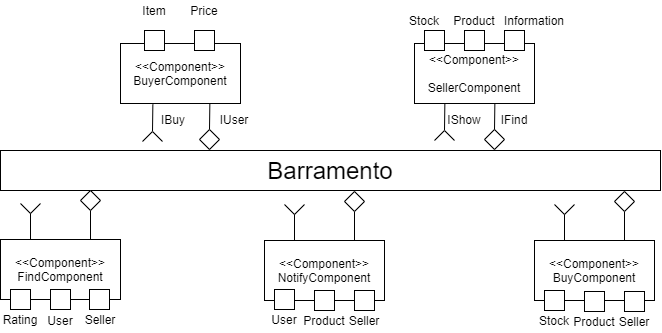

The diagram above was exported from draw.io. Its source (the exported page's mxGraphModel, read from the mxfile embedded in the PNG):
<mxGraphModel dx="1185" dy="637" grid="1" gridSize="10" guides="1" tooltips="1" connect="1" arrows="1" fold="1" page="1" pageScale="1" pageWidth="827" pageHeight="1169" math="0" shadow="0">
  <root>
    <mxCell id="0" />
    <mxCell id="1" parent="0" />
    <mxCell id="nppXL9HJ17B8TclIfrKh-2" value="&amp;lt;&amp;lt;Component&amp;gt;&amp;gt;&lt;br&gt;BuyerComponent" style="rounded=0;whiteSpace=wrap;html=1;" vertex="1" parent="1">
      <mxGeometry x="201" y="563" width="120" height="60" as="geometry" />
    </mxCell>
    <mxCell id="nppXL9HJ17B8TclIfrKh-3" value="&lt;span&gt;&amp;lt;&amp;lt;Component&amp;gt;&amp;gt;&lt;/span&gt;&lt;br&gt;&lt;span&gt;&lt;br&gt;SellerComponent&lt;/span&gt;" style="rounded=0;whiteSpace=wrap;html=1;" vertex="1" parent="1">
      <mxGeometry x="495" y="563" width="120" height="60" as="geometry" />
    </mxCell>
    <mxCell id="nppXL9HJ17B8TclIfrKh-4" value="&lt;span&gt;&amp;lt;&amp;lt;Component&amp;gt;&amp;gt;&lt;/span&gt;&lt;br&gt;&lt;span&gt;NotifyComponent&lt;/span&gt;" style="rounded=0;whiteSpace=wrap;html=1;" vertex="1" parent="1">
      <mxGeometry x="345" y="760" width="120" height="60" as="geometry" />
    </mxCell>
    <mxCell id="nppXL9HJ17B8TclIfrKh-5" value="&lt;font style=&quot;font-size: 24px&quot;&gt;Barramento&lt;/font&gt;" style="rounded=0;whiteSpace=wrap;html=1;" vertex="1" parent="1">
      <mxGeometry x="81" y="670" width="660" height="40" as="geometry" />
    </mxCell>
    <mxCell id="nppXL9HJ17B8TclIfrKh-6" value="" style="endArrow=none;html=1;entryX=0.453;entryY=0.992;entryDx=0;entryDy=0;entryPerimeter=0;exitX=0.5;exitY=0;exitDx=0;exitDy=0;" edge="1" parent="1" source="nppXL9HJ17B8TclIfrKh-13">
      <mxGeometry width="50" height="50" relative="1" as="geometry">
        <mxPoint x="294" y="649" as="sourcePoint" />
        <mxPoint x="290.3599999999999" y="622.52" as="targetPoint" />
      </mxGeometry>
    </mxCell>
    <mxCell id="nppXL9HJ17B8TclIfrKh-7" value="" style="endArrow=none;html=1;entryX=0.453;entryY=0.992;entryDx=0;entryDy=0;entryPerimeter=0;" edge="1" parent="1">
      <mxGeometry width="50" height="50" relative="1" as="geometry">
        <mxPoint x="525" y="649.48" as="sourcePoint" />
        <mxPoint x="525.3600000000001" y="623" as="targetPoint" />
      </mxGeometry>
    </mxCell>
    <mxCell id="nppXL9HJ17B8TclIfrKh-8" value="" style="endArrow=none;html=1;entryX=0.453;entryY=0.992;entryDx=0;entryDy=0;entryPerimeter=0;" edge="1" parent="1">
      <mxGeometry width="50" height="50" relative="1" as="geometry">
        <mxPoint x="575" y="649.48" as="sourcePoint" />
        <mxPoint x="575.3600000000001" y="623" as="targetPoint" />
      </mxGeometry>
    </mxCell>
    <mxCell id="nppXL9HJ17B8TclIfrKh-9" value="" style="endArrow=none;html=1;exitX=0.25;exitY=0;exitDx=0;exitDy=0;" edge="1" parent="1" source="nppXL9HJ17B8TclIfrKh-4">
      <mxGeometry width="50" height="50" relative="1" as="geometry">
        <mxPoint x="385" y="760" as="sourcePoint" />
        <mxPoint x="375" y="734" as="targetPoint" />
      </mxGeometry>
    </mxCell>
    <mxCell id="nppXL9HJ17B8TclIfrKh-10" value="" style="endArrow=none;html=1;entryX=0.5;entryY=1;entryDx=0;entryDy=0;" edge="1" parent="1" target="nppXL9HJ17B8TclIfrKh-11">
      <mxGeometry width="50" height="50" relative="1" as="geometry">
        <mxPoint x="435" y="760" as="sourcePoint" />
        <mxPoint x="435.3600000000001" y="733.52" as="targetPoint" />
      </mxGeometry>
    </mxCell>
    <mxCell id="nppXL9HJ17B8TclIfrKh-11" value="" style="rhombus;whiteSpace=wrap;html=1;" vertex="1" parent="1">
      <mxGeometry x="425" y="711" width="20" height="20" as="geometry" />
    </mxCell>
    <mxCell id="nppXL9HJ17B8TclIfrKh-12" value="" style="rhombus;whiteSpace=wrap;html=1;" vertex="1" parent="1">
      <mxGeometry x="565" y="649" width="20" height="20" as="geometry" />
    </mxCell>
    <mxCell id="nppXL9HJ17B8TclIfrKh-13" value="" style="rhombus;whiteSpace=wrap;html=1;" vertex="1" parent="1">
      <mxGeometry x="280" y="649" width="20" height="20" as="geometry" />
    </mxCell>
    <mxCell id="nppXL9HJ17B8TclIfrKh-21" value="" style="group" vertex="1" connectable="0" parent="1">
      <mxGeometry x="515" y="650" width="20" height="10" as="geometry" />
    </mxCell>
    <mxCell id="nppXL9HJ17B8TclIfrKh-19" value="" style="endArrow=none;html=1;" edge="1" parent="nppXL9HJ17B8TclIfrKh-21">
      <mxGeometry width="50" height="50" relative="1" as="geometry">
        <mxPoint y="10" as="sourcePoint" />
        <mxPoint x="10" as="targetPoint" />
      </mxGeometry>
    </mxCell>
    <mxCell id="nppXL9HJ17B8TclIfrKh-20" value="" style="endArrow=none;html=1;" edge="1" parent="nppXL9HJ17B8TclIfrKh-21">
      <mxGeometry width="50" height="50" relative="1" as="geometry">
        <mxPoint x="20" y="10" as="sourcePoint" />
        <mxPoint x="10" as="targetPoint" />
      </mxGeometry>
    </mxCell>
    <mxCell id="nppXL9HJ17B8TclIfrKh-22" value="" style="group;rotation=-180;" vertex="1" connectable="0" parent="1">
      <mxGeometry x="365" y="724" width="20" height="10" as="geometry" />
    </mxCell>
    <mxCell id="nppXL9HJ17B8TclIfrKh-23" value="" style="endArrow=none;html=1;" edge="1" parent="nppXL9HJ17B8TclIfrKh-22">
      <mxGeometry width="50" height="50" relative="1" as="geometry">
        <mxPoint x="20" as="sourcePoint" />
        <mxPoint x="10" y="10" as="targetPoint" />
      </mxGeometry>
    </mxCell>
    <mxCell id="nppXL9HJ17B8TclIfrKh-24" value="" style="endArrow=none;html=1;" edge="1" parent="nppXL9HJ17B8TclIfrKh-22">
      <mxGeometry width="50" height="50" relative="1" as="geometry">
        <mxPoint as="sourcePoint" />
        <mxPoint x="10" y="10" as="targetPoint" />
      </mxGeometry>
    </mxCell>
    <mxCell id="nppXL9HJ17B8TclIfrKh-25" value="" style="rounded=0;whiteSpace=wrap;html=1;" vertex="1" parent="1">
      <mxGeometry x="225" y="550" width="20" height="20" as="geometry" />
    </mxCell>
    <mxCell id="nppXL9HJ17B8TclIfrKh-26" value="" style="rounded=0;whiteSpace=wrap;html=1;" vertex="1" parent="1">
      <mxGeometry x="275" y="550" width="20" height="20" as="geometry" />
    </mxCell>
    <mxCell id="nppXL9HJ17B8TclIfrKh-27" value="" style="rounded=0;whiteSpace=wrap;html=1;" vertex="1" parent="1">
      <mxGeometry x="435" y="810" width="20" height="20" as="geometry" />
    </mxCell>
    <mxCell id="nppXL9HJ17B8TclIfrKh-28" value="Item" style="text;html=1;strokeColor=none;fillColor=none;align=center;verticalAlign=middle;whiteSpace=wrap;rounded=0;" vertex="1" parent="1">
      <mxGeometry x="215" y="520" width="40" height="20" as="geometry" />
    </mxCell>
    <mxCell id="nppXL9HJ17B8TclIfrKh-29" value="Price" style="text;html=1;strokeColor=none;fillColor=none;align=center;verticalAlign=middle;whiteSpace=wrap;rounded=0;" vertex="1" parent="1">
      <mxGeometry x="265" y="520" width="40" height="20" as="geometry" />
    </mxCell>
    <mxCell id="nppXL9HJ17B8TclIfrKh-47" value="" style="endArrow=none;html=1;entryX=0.453;entryY=0.992;entryDx=0;entryDy=0;entryPerimeter=0;" edge="1" parent="1">
      <mxGeometry width="50" height="50" relative="1" as="geometry">
        <mxPoint x="233" y="650.48" as="sourcePoint" />
        <mxPoint x="233.36000000000013" y="624" as="targetPoint" />
      </mxGeometry>
    </mxCell>
    <mxCell id="nppXL9HJ17B8TclIfrKh-48" value="" style="group" vertex="1" connectable="0" parent="1">
      <mxGeometry x="223" y="651" width="20" height="10" as="geometry" />
    </mxCell>
    <mxCell id="nppXL9HJ17B8TclIfrKh-49" value="" style="endArrow=none;html=1;" edge="1" parent="nppXL9HJ17B8TclIfrKh-48">
      <mxGeometry width="50" height="50" relative="1" as="geometry">
        <mxPoint y="10" as="sourcePoint" />
        <mxPoint x="10" as="targetPoint" />
      </mxGeometry>
    </mxCell>
    <mxCell id="nppXL9HJ17B8TclIfrKh-50" value="" style="endArrow=none;html=1;" edge="1" parent="nppXL9HJ17B8TclIfrKh-48">
      <mxGeometry width="50" height="50" relative="1" as="geometry">
        <mxPoint x="20" y="10" as="sourcePoint" />
        <mxPoint x="10" as="targetPoint" />
      </mxGeometry>
    </mxCell>
    <mxCell id="nppXL9HJ17B8TclIfrKh-51" value="IBuy" style="text;html=1;strokeColor=none;fillColor=none;align=center;verticalAlign=middle;whiteSpace=wrap;rounded=0;" vertex="1" parent="1">
      <mxGeometry x="234" y="629" width="40" height="20" as="geometry" />
    </mxCell>
    <mxCell id="nppXL9HJ17B8TclIfrKh-52" value="IUser" style="text;html=1;strokeColor=none;fillColor=none;align=center;verticalAlign=middle;whiteSpace=wrap;rounded=0;" vertex="1" parent="1">
      <mxGeometry x="295" y="629" width="40" height="20" as="geometry" />
    </mxCell>
    <mxCell id="nppXL9HJ17B8TclIfrKh-53" value="" style="rounded=0;whiteSpace=wrap;html=1;" vertex="1" parent="1">
      <mxGeometry x="505" y="550" width="20" height="20" as="geometry" />
    </mxCell>
    <mxCell id="nppXL9HJ17B8TclIfrKh-54" value="" style="rounded=0;whiteSpace=wrap;html=1;" vertex="1" parent="1">
      <mxGeometry x="545" y="550" width="20" height="20" as="geometry" />
    </mxCell>
    <mxCell id="nppXL9HJ17B8TclIfrKh-55" value="" style="rounded=0;whiteSpace=wrap;html=1;" vertex="1" parent="1">
      <mxGeometry x="585" y="550" width="20" height="20" as="geometry" />
    </mxCell>
    <mxCell id="nppXL9HJ17B8TclIfrKh-56" value="Stock" style="text;html=1;strokeColor=none;fillColor=none;align=center;verticalAlign=middle;whiteSpace=wrap;rounded=0;" vertex="1" parent="1">
      <mxGeometry x="485" y="530" width="40" height="20" as="geometry" />
    </mxCell>
    <mxCell id="nppXL9HJ17B8TclIfrKh-57" value="Product" style="text;html=1;strokeColor=none;fillColor=none;align=center;verticalAlign=middle;whiteSpace=wrap;rounded=0;" vertex="1" parent="1">
      <mxGeometry x="535" y="530" width="40" height="20" as="geometry" />
    </mxCell>
    <mxCell id="nppXL9HJ17B8TclIfrKh-58" value="Information" style="text;html=1;strokeColor=none;fillColor=none;align=center;verticalAlign=middle;whiteSpace=wrap;rounded=0;" vertex="1" parent="1">
      <mxGeometry x="595" y="530" width="40" height="20" as="geometry" />
    </mxCell>
    <mxCell id="nppXL9HJ17B8TclIfrKh-59" value="IShow" style="text;html=1;strokeColor=none;fillColor=none;align=center;verticalAlign=middle;whiteSpace=wrap;rounded=0;" vertex="1" parent="1">
      <mxGeometry x="525" y="629" width="40" height="20" as="geometry" />
    </mxCell>
    <mxCell id="nppXL9HJ17B8TclIfrKh-60" value="IFind" style="text;html=1;strokeColor=none;fillColor=none;align=center;verticalAlign=middle;whiteSpace=wrap;rounded=0;" vertex="1" parent="1">
      <mxGeometry x="575" y="629" width="40" height="20" as="geometry" />
    </mxCell>
    <mxCell id="nppXL9HJ17B8TclIfrKh-61" value="&lt;span&gt;&amp;lt;&amp;lt;Component&amp;gt;&amp;gt;&lt;/span&gt;&lt;br&gt;&lt;span&gt;BuyComponent&lt;/span&gt;" style="rounded=0;whiteSpace=wrap;html=1;" vertex="1" parent="1">
      <mxGeometry x="615" y="760" width="120" height="60" as="geometry" />
    </mxCell>
    <mxCell id="nppXL9HJ17B8TclIfrKh-62" value="" style="endArrow=none;html=1;exitX=0.25;exitY=0;exitDx=0;exitDy=0;" edge="1" parent="1" source="nppXL9HJ17B8TclIfrKh-61">
      <mxGeometry width="50" height="50" relative="1" as="geometry">
        <mxPoint x="655" y="760" as="sourcePoint" />
        <mxPoint x="645" y="734" as="targetPoint" />
      </mxGeometry>
    </mxCell>
    <mxCell id="nppXL9HJ17B8TclIfrKh-63" value="" style="endArrow=none;html=1;entryX=0.5;entryY=1;entryDx=0;entryDy=0;" edge="1" parent="1" target="nppXL9HJ17B8TclIfrKh-64">
      <mxGeometry width="50" height="50" relative="1" as="geometry">
        <mxPoint x="705" y="760" as="sourcePoint" />
        <mxPoint x="705.3600000000001" y="733.52" as="targetPoint" />
      </mxGeometry>
    </mxCell>
    <mxCell id="nppXL9HJ17B8TclIfrKh-64" value="" style="rhombus;whiteSpace=wrap;html=1;" vertex="1" parent="1">
      <mxGeometry x="695" y="711" width="20" height="20" as="geometry" />
    </mxCell>
    <mxCell id="nppXL9HJ17B8TclIfrKh-65" value="" style="group;rotation=-180;" vertex="1" connectable="0" parent="1">
      <mxGeometry x="635" y="724" width="20" height="10" as="geometry" />
    </mxCell>
    <mxCell id="nppXL9HJ17B8TclIfrKh-66" value="" style="endArrow=none;html=1;" edge="1" parent="nppXL9HJ17B8TclIfrKh-65">
      <mxGeometry width="50" height="50" relative="1" as="geometry">
        <mxPoint x="20" as="sourcePoint" />
        <mxPoint x="10" y="10" as="targetPoint" />
      </mxGeometry>
    </mxCell>
    <mxCell id="nppXL9HJ17B8TclIfrKh-67" value="" style="endArrow=none;html=1;" edge="1" parent="nppXL9HJ17B8TclIfrKh-65">
      <mxGeometry width="50" height="50" relative="1" as="geometry">
        <mxPoint as="sourcePoint" />
        <mxPoint x="10" y="10" as="targetPoint" />
      </mxGeometry>
    </mxCell>
    <mxCell id="nppXL9HJ17B8TclIfrKh-69" value="&lt;span&gt;&amp;lt;&amp;lt;Component&amp;gt;&amp;gt;&lt;/span&gt;&lt;br&gt;&lt;span&gt;FindComponent&lt;/span&gt;" style="rounded=0;whiteSpace=wrap;html=1;" vertex="1" parent="1">
      <mxGeometry x="81" y="759" width="120" height="60" as="geometry" />
    </mxCell>
    <mxCell id="nppXL9HJ17B8TclIfrKh-70" value="" style="endArrow=none;html=1;exitX=0.25;exitY=0;exitDx=0;exitDy=0;" edge="1" parent="1" source="nppXL9HJ17B8TclIfrKh-69">
      <mxGeometry width="50" height="50" relative="1" as="geometry">
        <mxPoint x="121" y="759" as="sourcePoint" />
        <mxPoint x="111" y="733" as="targetPoint" />
      </mxGeometry>
    </mxCell>
    <mxCell id="nppXL9HJ17B8TclIfrKh-71" value="" style="endArrow=none;html=1;entryX=0.5;entryY=1;entryDx=0;entryDy=0;" edge="1" parent="1" target="nppXL9HJ17B8TclIfrKh-72">
      <mxGeometry width="50" height="50" relative="1" as="geometry">
        <mxPoint x="171" y="759" as="sourcePoint" />
        <mxPoint x="171.36000000000013" y="732.52" as="targetPoint" />
      </mxGeometry>
    </mxCell>
    <mxCell id="nppXL9HJ17B8TclIfrKh-72" value="" style="rhombus;whiteSpace=wrap;html=1;" vertex="1" parent="1">
      <mxGeometry x="161" y="710" width="20" height="20" as="geometry" />
    </mxCell>
    <mxCell id="nppXL9HJ17B8TclIfrKh-73" value="" style="group;rotation=-180;" vertex="1" connectable="0" parent="1">
      <mxGeometry x="101" y="723" width="20" height="10" as="geometry" />
    </mxCell>
    <mxCell id="nppXL9HJ17B8TclIfrKh-74" value="" style="endArrow=none;html=1;" edge="1" parent="nppXL9HJ17B8TclIfrKh-73">
      <mxGeometry width="50" height="50" relative="1" as="geometry">
        <mxPoint x="20" as="sourcePoint" />
        <mxPoint x="10" y="10" as="targetPoint" />
      </mxGeometry>
    </mxCell>
    <mxCell id="nppXL9HJ17B8TclIfrKh-75" value="" style="endArrow=none;html=1;" edge="1" parent="nppXL9HJ17B8TclIfrKh-73">
      <mxGeometry width="50" height="50" relative="1" as="geometry">
        <mxPoint as="sourcePoint" />
        <mxPoint x="10" y="10" as="targetPoint" />
      </mxGeometry>
    </mxCell>
    <mxCell id="nppXL9HJ17B8TclIfrKh-76" value="" style="rounded=0;whiteSpace=wrap;html=1;" vertex="1" parent="1">
      <mxGeometry x="131" y="809" width="20" height="20" as="geometry" />
    </mxCell>
    <mxCell id="nppXL9HJ17B8TclIfrKh-78" value="" style="rounded=0;whiteSpace=wrap;html=1;" vertex="1" parent="1">
      <mxGeometry x="91" y="809" width="20" height="20" as="geometry" />
    </mxCell>
    <mxCell id="nppXL9HJ17B8TclIfrKh-79" value="User" style="text;html=1;strokeColor=none;fillColor=none;align=center;verticalAlign=middle;whiteSpace=wrap;rounded=0;" vertex="1" parent="1">
      <mxGeometry x="121" y="830" width="40" height="20" as="geometry" />
    </mxCell>
    <mxCell id="nppXL9HJ17B8TclIfrKh-80" value="Rating" style="text;html=1;strokeColor=none;fillColor=none;align=center;verticalAlign=middle;whiteSpace=wrap;rounded=0;" vertex="1" parent="1">
      <mxGeometry x="81" y="829" width="40" height="20" as="geometry" />
    </mxCell>
    <mxCell id="nppXL9HJ17B8TclIfrKh-81" value="User" style="text;html=1;strokeColor=none;fillColor=none;align=center;verticalAlign=middle;whiteSpace=wrap;rounded=0;" vertex="1" parent="1">
      <mxGeometry x="345" y="829" width="40" height="20" as="geometry" />
    </mxCell>
    <mxCell id="nppXL9HJ17B8TclIfrKh-83" value="" style="rounded=0;whiteSpace=wrap;html=1;" vertex="1" parent="1">
      <mxGeometry x="170" y="809" width="20" height="20" as="geometry" />
    </mxCell>
    <mxCell id="nppXL9HJ17B8TclIfrKh-84" value="Seller" style="text;html=1;strokeColor=none;fillColor=none;align=center;verticalAlign=middle;whiteSpace=wrap;rounded=0;" vertex="1" parent="1">
      <mxGeometry x="161" y="829" width="40" height="20" as="geometry" />
    </mxCell>
    <mxCell id="nppXL9HJ17B8TclIfrKh-85" value="" style="rounded=0;whiteSpace=wrap;html=1;" vertex="1" parent="1">
      <mxGeometry x="355" y="809" width="20" height="20" as="geometry" />
    </mxCell>
    <mxCell id="nppXL9HJ17B8TclIfrKh-87" value="Seller" style="text;html=1;strokeColor=none;fillColor=none;align=center;verticalAlign=middle;whiteSpace=wrap;rounded=0;" vertex="1" parent="1">
      <mxGeometry x="425" y="830" width="40" height="20" as="geometry" />
    </mxCell>
    <mxCell id="nppXL9HJ17B8TclIfrKh-89" value="" style="rounded=0;whiteSpace=wrap;html=1;" vertex="1" parent="1">
      <mxGeometry x="395" y="810" width="20" height="20" as="geometry" />
    </mxCell>
    <mxCell id="nppXL9HJ17B8TclIfrKh-90" value="Product" style="text;html=1;strokeColor=none;fillColor=none;align=center;verticalAlign=middle;whiteSpace=wrap;rounded=0;" vertex="1" parent="1">
      <mxGeometry x="385" y="830" width="40" height="20" as="geometry" />
    </mxCell>
    <mxCell id="nppXL9HJ17B8TclIfrKh-92" value="" style="rounded=0;whiteSpace=wrap;html=1;" vertex="1" parent="1">
      <mxGeometry x="705" y="811" width="20" height="20" as="geometry" />
    </mxCell>
    <mxCell id="nppXL9HJ17B8TclIfrKh-93" value="Stock" style="text;html=1;strokeColor=none;fillColor=none;align=center;verticalAlign=middle;whiteSpace=wrap;rounded=0;" vertex="1" parent="1">
      <mxGeometry x="615" y="830" width="40" height="20" as="geometry" />
    </mxCell>
    <mxCell id="nppXL9HJ17B8TclIfrKh-94" value="" style="rounded=0;whiteSpace=wrap;html=1;" vertex="1" parent="1">
      <mxGeometry x="625" y="810" width="20" height="20" as="geometry" />
    </mxCell>
    <mxCell id="nppXL9HJ17B8TclIfrKh-95" value="Seller" style="text;html=1;strokeColor=none;fillColor=none;align=center;verticalAlign=middle;whiteSpace=wrap;rounded=0;" vertex="1" parent="1">
      <mxGeometry x="695" y="831" width="40" height="20" as="geometry" />
    </mxCell>
    <mxCell id="nppXL9HJ17B8TclIfrKh-96" value="" style="rounded=0;whiteSpace=wrap;html=1;" vertex="1" parent="1">
      <mxGeometry x="665" y="811" width="20" height="20" as="geometry" />
    </mxCell>
    <mxCell id="nppXL9HJ17B8TclIfrKh-97" value="Product" style="text;html=1;strokeColor=none;fillColor=none;align=center;verticalAlign=middle;whiteSpace=wrap;rounded=0;" vertex="1" parent="1">
      <mxGeometry x="655" y="831" width="40" height="20" as="geometry" />
    </mxCell>
  </root>
</mxGraphModel>